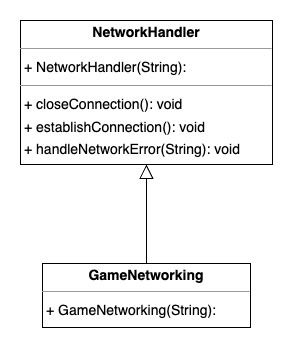

The diagram above was exported from draw.io. Its source (the exported page's mxGraphModel, read from the mxfile embedded in the PNG):
<mxGraphModel dx="1384" dy="1146" grid="1" gridSize="10" guides="1" tooltips="1" connect="1" arrows="1" fold="1" page="0" pageScale="1" pageWidth="850" pageHeight="1100" background="none" math="0" shadow="0">
  <root>
    <mxCell id="0" />
    <mxCell id="1" parent="0" />
    <mxCell id="node1" value="&lt;p style=&quot;margin:0px;margin-top:4px;text-align:center;&quot;&gt;&lt;b&gt;GameNetworking&lt;/b&gt;&lt;/p&gt;&lt;hr size=&quot;1&quot;/&gt;&lt;p style=&quot;margin:0 0 0 4px;line-height:1.6;&quot;&gt;+ GameNetworking(String): &lt;/p&gt;" style="verticalAlign=top;align=left;overflow=fill;fontSize=14;fontFamily=Helvetica;html=1;rounded=0;shadow=0;comic=0;labelBackgroundColor=none;strokeWidth=1;" parent="1" vertex="1">
      <mxGeometry x="-104" y="171" width="208" height="64" as="geometry" />
    </mxCell>
    <mxCell id="node0" value="&lt;p style=&quot;margin:0px;margin-top:4px;text-align:center;&quot;&gt;&lt;b&gt;NetworkHandler&lt;/b&gt;&lt;/p&gt;&lt;hr size=&quot;1&quot;/&gt;&lt;p style=&quot;margin:0 0 0 4px;line-height:1.6;&quot;&gt;+ NetworkHandler(String): &lt;/p&gt;&lt;hr size=&quot;1&quot;/&gt;&lt;p style=&quot;margin:0 0 0 4px;line-height:1.6;&quot;&gt;+ closeConnection(): void&lt;br/&gt;+ establishConnection(): void&lt;br/&gt;+ handleNetworkError(String): void&lt;/p&gt;" style="verticalAlign=top;align=left;overflow=fill;fontSize=14;fontFamily=Helvetica;html=1;rounded=0;shadow=0;comic=0;labelBackgroundColor=none;strokeWidth=1;" parent="1" vertex="1">
      <mxGeometry x="-126" y="-72" width="252" height="144" as="geometry" />
    </mxCell>
    <mxCell id="edge0" value="" style="html=1;rounded=1;edgeStyle=orthogonalEdgeStyle;dashed=0;startArrow=none;endArrow=block;endSize=12;strokeColor=#000000;exitX=0.500;exitY=0.001;exitDx=0;exitDy=0;entryX=0.500;entryY=1.000;entryDx=0;entryDy=0;endFill=0;" parent="1" source="node1" target="node0" edge="1">
      <mxGeometry width="50" height="50" relative="1" as="geometry">
        <Array as="points" />
      </mxGeometry>
    </mxCell>
  </root>
</mxGraphModel>